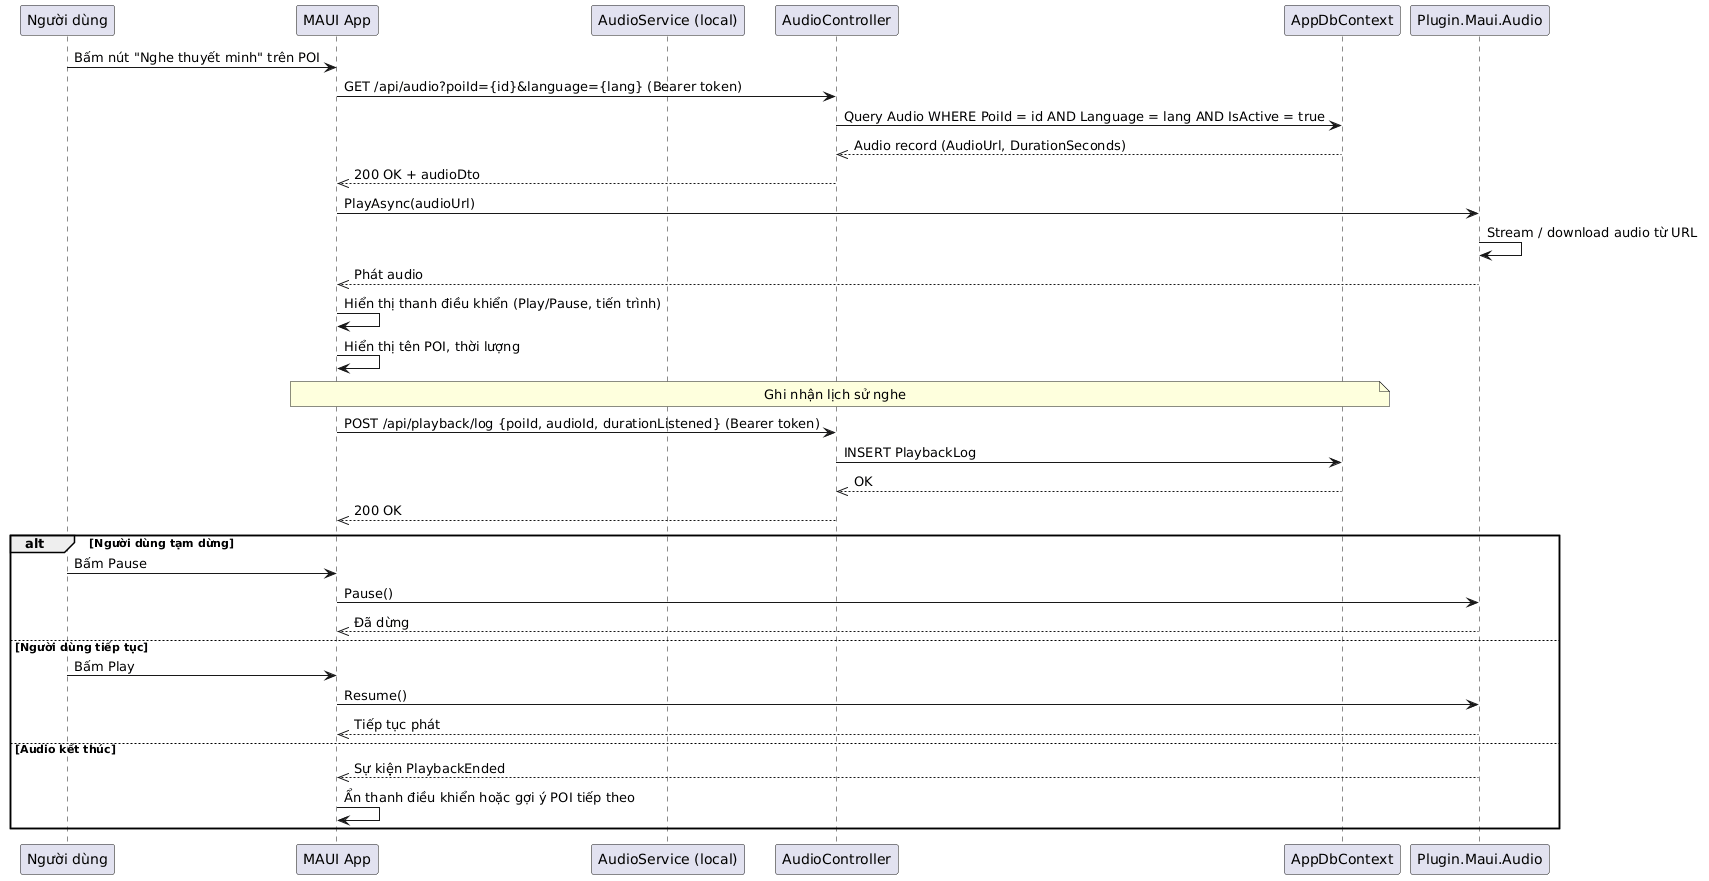

The diagram above was rendered by PlantUML. Its source (embedded in the PNG):
@startuml
participant "Người dùng" as User
participant "MAUI App" as App
participant "AudioService (local)" as AudioSvc
participant "AudioController" as API
participant "AppDbContext" as DB
participant "Plugin.Maui.Audio" as Player

User -> App : Bấm nút "Nghe thuyết minh" trên POI
App -> API : GET /api/audio?poiId={id}&language={lang} (Bearer token)
API -> DB : Query Audio WHERE PoiId = id AND Language = lang AND IsActive = true
DB -->> API : Audio record (AudioUrl, DurationSeconds)
API -->> App : 200 OK + audioDto

App -> Player : PlayAsync(audioUrl)
Player -> Player : Stream / download audio từ URL
Player -->> App : Phát audio

App -> App : Hiển thị thanh điều khiển (Play/Pause, tiến trình)
App -> App : Hiển thị tên POI, thời lượng

note over App, DB : Ghi nhận lịch sử nghe
App -> API : POST /api/playback/log {poiId, audioId, durationListened} (Bearer token)
API -> DB : INSERT PlaybackLog
DB -->> API : OK
API -->> App : 200 OK

alt Người dùng tạm dừng
    User -> App : Bấm Pause
    App -> Player : Pause()
    Player -->> App : Đã dừng
else Người dùng tiếp tục
    User -> App : Bấm Play
    App -> Player : Resume()
    Player -->> App : Tiếp tục phát
else Audio kết thúc
    Player -->> App : Sự kiện PlaybackEnded
    App -> App : Ẩn thanh điều khiển hoặc gợi ý POI tiếp theo
end
@enduml